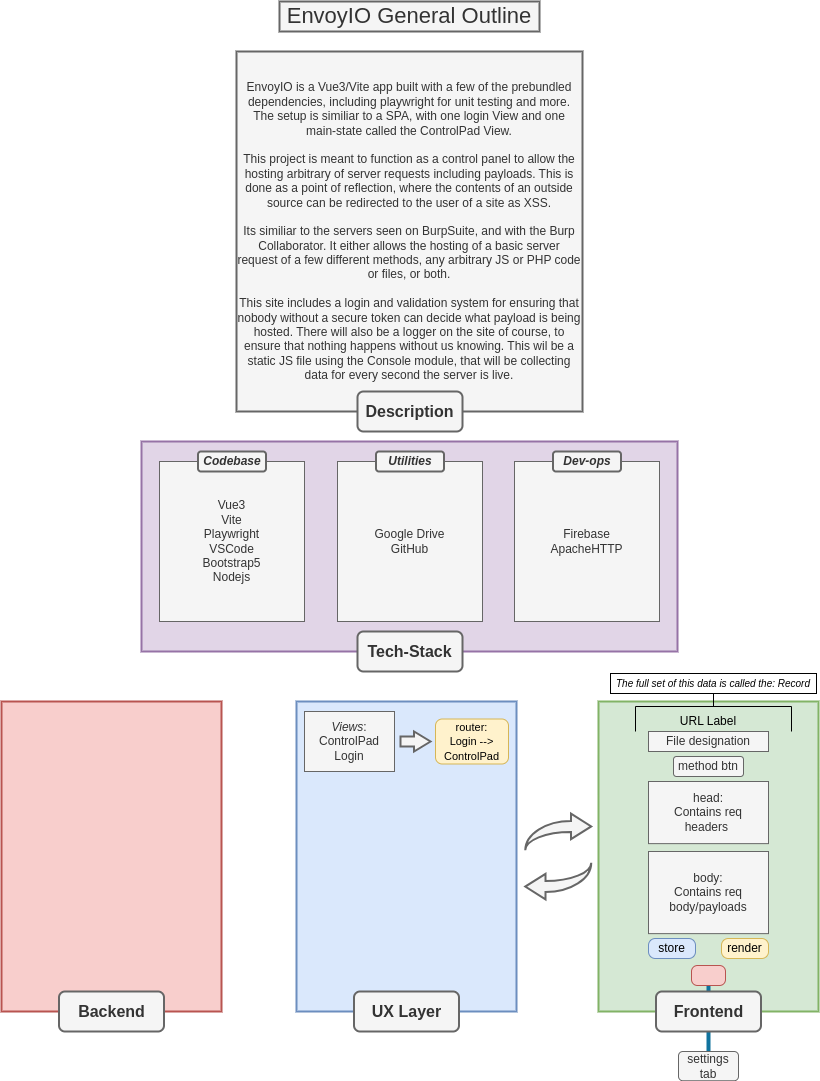

The diagram above was exported from draw.io. Its source (the exported page's mxGraphModel, read from the mxfile embedded in the PNG):
<mxGraphModel dx="989" dy="539" grid="1" gridSize="10" guides="1" tooltips="1" connect="1" arrows="1" fold="1" page="1" pageScale="1" pageWidth="850" pageHeight="1100" math="0" shadow="0">
  <root>
    <mxCell id="0" />
    <mxCell id="1" parent="0" />
    <mxCell id="7OhZIWOCHXsMC1Y83Lnj-1" value="&lt;font style=&quot;font-size: 22px;&quot;&gt;EnvoyIO General Outline&lt;/font&gt;" style="text;html=1;strokeColor=#666666;fillColor=#f5f5f5;align=center;verticalAlign=middle;whiteSpace=wrap;rounded=0;strokeWidth=2;fontColor=#333333;" parent="1" vertex="1">
      <mxGeometry x="295" y="10" width="260" height="30" as="geometry" />
    </mxCell>
    <mxCell id="cLF5dDZhn0GZuxAAT1Pr-30" value="EnvoyIO is a Vue3/Vite app built with a few of the prebundled dependencies, including playwright for unit testing and more. The setup is similiar to a SPA, with one login View and one main-state called the ControlPad View.&lt;br&gt;&lt;br&gt;This project is meant to function as a control panel to allow the hosting arbitrary of server requests including payloads. This is done as a point of reflection, where the contents of an outside source can be redirected to the user of a site as XSS.&lt;br&gt;&lt;br&gt;Its similiar to the servers seen on BurpSuite, and with the Burp Collaborator. It either allows the hosting of a basic server request of a few different methods, any arbitrary JS or PHP code or files, or both.&lt;br&gt;&lt;br&gt;This site includes a login and validation system for ensuring that nobody without a secure token can decide what payload is being hosted. There will also be a logger on the site of course, to ensure that nothing happens without us knowing. This wil be a static JS file using the Console module, that will be collecting data for every second the server is live." style="rounded=0;whiteSpace=wrap;html=1;strokeWidth=2;fillColor=#f5f5f5;strokeColor=#666666;container=0;fontColor=#333333;" parent="1" vertex="1">
      <mxGeometry x="252" y="60" width="346" height="360" as="geometry" />
    </mxCell>
    <mxCell id="cLF5dDZhn0GZuxAAT1Pr-31" value="&lt;span style=&quot;font-size: 16px;&quot;&gt;&lt;b&gt;Description&lt;/b&gt;&lt;/span&gt;" style="rounded=1;whiteSpace=wrap;html=1;strokeWidth=2;fillColor=#f5f5f5;fontColor=#333333;strokeColor=#666666;container=0;" parent="1" vertex="1">
      <mxGeometry x="373" y="400" width="105" height="40" as="geometry" />
    </mxCell>
    <mxCell id="cLF5dDZhn0GZuxAAT1Pr-36" value="" style="rounded=0;whiteSpace=wrap;html=1;strokeWidth=2;fillColor=#e1d5e7;strokeColor=#9673a6;container=0;" parent="1" vertex="1">
      <mxGeometry x="157" y="450" width="536" height="210" as="geometry" />
    </mxCell>
    <mxCell id="cLF5dDZhn0GZuxAAT1Pr-37" value="&lt;span style=&quot;font-size: 16px;&quot;&gt;&lt;b&gt;Tech-Stack&lt;/b&gt;&lt;/span&gt;" style="rounded=1;whiteSpace=wrap;html=1;strokeWidth=2;fillColor=#f5f5f5;fontColor=#333333;strokeColor=#666666;container=0;" parent="1" vertex="1">
      <mxGeometry x="373" y="640" width="105" height="40" as="geometry" />
    </mxCell>
    <mxCell id="cLF5dDZhn0GZuxAAT1Pr-39" value="Vue3&lt;br&gt;Vite&lt;br&gt;Playwright&lt;br&gt;VSCode&lt;br&gt;Bootstrap5&lt;br&gt;Nodejs" style="rounded=0;whiteSpace=wrap;html=1;fillColor=#f5f5f5;fontColor=#333333;strokeColor=#666666;" parent="1" vertex="1">
      <mxGeometry x="175" y="470" width="145" height="160" as="geometry" />
    </mxCell>
    <mxCell id="cLF5dDZhn0GZuxAAT1Pr-40" value="Google Drive&lt;br&gt;GitHub" style="rounded=0;whiteSpace=wrap;html=1;fillColor=#f5f5f5;fontColor=#333333;strokeColor=#666666;" parent="1" vertex="1">
      <mxGeometry x="353" y="470" width="145" height="160" as="geometry" />
    </mxCell>
    <mxCell id="cLF5dDZhn0GZuxAAT1Pr-41" value="Firebase&lt;br&gt;ApacheHTTP" style="rounded=0;whiteSpace=wrap;html=1;fillColor=#f5f5f5;fontColor=#333333;strokeColor=#666666;" parent="1" vertex="1">
      <mxGeometry x="530" y="470" width="145" height="160" as="geometry" />
    </mxCell>
    <mxCell id="cLF5dDZhn0GZuxAAT1Pr-42" value="&lt;b&gt;&lt;i&gt;Codebase&lt;/i&gt;&lt;/b&gt;" style="rounded=1;whiteSpace=wrap;html=1;strokeWidth=2;fillColor=#f5f5f5;fontColor=#333333;strokeColor=#666666;container=0;" parent="1" vertex="1">
      <mxGeometry x="213.5" y="460" width="68" height="20" as="geometry" />
    </mxCell>
    <mxCell id="cLF5dDZhn0GZuxAAT1Pr-43" value="&lt;b&gt;&lt;i&gt;Utilities&lt;/i&gt;&lt;/b&gt;" style="rounded=1;whiteSpace=wrap;html=1;strokeWidth=2;fillColor=#f5f5f5;fontColor=#333333;strokeColor=#666666;container=0;" parent="1" vertex="1">
      <mxGeometry x="391.5" y="460" width="68" height="20" as="geometry" />
    </mxCell>
    <mxCell id="cLF5dDZhn0GZuxAAT1Pr-44" value="&lt;b&gt;&lt;i&gt;Dev-ops&lt;/i&gt;&lt;/b&gt;" style="rounded=1;whiteSpace=wrap;html=1;strokeWidth=2;fillColor=#f5f5f5;fontColor=#333333;strokeColor=#666666;container=0;" parent="1" vertex="1">
      <mxGeometry x="568.5" y="460" width="68" height="20" as="geometry" />
    </mxCell>
    <mxCell id="cLF5dDZhn0GZuxAAT1Pr-5" value="" style="rounded=0;whiteSpace=wrap;html=1;strokeWidth=2;fillColor=#dae8fc;strokeColor=#6c8ebf;container=0;" parent="1" vertex="1">
      <mxGeometry x="312" y="710" width="220" height="310" as="geometry" />
    </mxCell>
    <mxCell id="cLF5dDZhn0GZuxAAT1Pr-6" value="&lt;span style=&quot;font-size: 16px;&quot;&gt;&lt;b&gt;UX Layer&lt;/b&gt;&lt;/span&gt;" style="rounded=1;whiteSpace=wrap;html=1;strokeWidth=2;fillColor=#f5f5f5;fontColor=#333333;strokeColor=#666666;" parent="1" vertex="1">
      <mxGeometry x="369.5" y="1000" width="105" height="40" as="geometry" />
    </mxCell>
    <mxCell id="cLF5dDZhn0GZuxAAT1Pr-1" value="" style="rounded=0;whiteSpace=wrap;html=1;strokeWidth=2;fillColor=#f8cecc;strokeColor=#b85450;container=0;" parent="1" vertex="1">
      <mxGeometry x="17" y="710" width="220" height="310" as="geometry" />
    </mxCell>
    <mxCell id="cLF5dDZhn0GZuxAAT1Pr-2" value="&lt;span style=&quot;font-size: 16px;&quot;&gt;&lt;b&gt;Backend&lt;/b&gt;&lt;/span&gt;" style="rounded=1;whiteSpace=wrap;html=1;strokeWidth=2;fillColor=#f5f5f5;fontColor=#333333;strokeColor=#666666;container=0;" parent="1" vertex="1">
      <mxGeometry x="74.5" y="1000" width="105" height="40" as="geometry" />
    </mxCell>
    <mxCell id="cLF5dDZhn0GZuxAAT1Pr-7" value="" style="rounded=0;whiteSpace=wrap;html=1;strokeWidth=2;fillColor=#d5e8d4;strokeColor=#82b366;container=0;" parent="1" vertex="1">
      <mxGeometry x="614" y="710" width="220" height="310" as="geometry" />
    </mxCell>
    <mxCell id="cLF5dDZhn0GZuxAAT1Pr-24" value="" style="group" parent="1" vertex="1" connectable="0">
      <mxGeometry x="540.745" y="822.1386348484848" width="66" height="85.72273030303029" as="geometry" />
    </mxCell>
    <mxCell id="cLF5dDZhn0GZuxAAT1Pr-18" value="" style="html=1;shadow=0;dashed=0;align=center;verticalAlign=middle;shape=mxgraph.arrows2.jumpInArrow;dy=5.49;dx=20.26;arrowHead=25.55;direction=south;fillColor=#f5f5f5;fontColor=#333333;strokeColor=#666666;strokeWidth=2;rotation=90;flipV=0;flipH=0;" parent="cLF5dDZhn0GZuxAAT1Pr-24" vertex="1">
      <mxGeometry x="14.638634848484799" y="34.3613651515152" width="36.722730303030296" height="65.99999999999999" as="geometry" />
    </mxCell>
    <mxCell id="cLF5dDZhn0GZuxAAT1Pr-23" value="" style="html=1;shadow=0;dashed=0;align=center;verticalAlign=middle;shape=mxgraph.arrows2.jumpInArrow;dy=5.49;dx=20.26;arrowHead=25.55;direction=north;fillColor=#f5f5f5;fontColor=#333333;strokeColor=#666666;strokeWidth=2;rotation=90;flipV=0;flipH=0;" parent="cLF5dDZhn0GZuxAAT1Pr-24" vertex="1">
      <mxGeometry x="14.638634848484799" y="-14.638634848484799" width="36.722730303030296" height="65.99999999999999" as="geometry" />
    </mxCell>
    <mxCell id="cLF5dDZhn0GZuxAAT1Pr-45" value="File designation" style="rounded=0;whiteSpace=wrap;html=1;fillColor=#f5f5f5;strokeColor=#666666;fontColor=#333333;" parent="1" vertex="1">
      <mxGeometry x="664" y="740" width="120" height="20" as="geometry" />
    </mxCell>
    <mxCell id="cLF5dDZhn0GZuxAAT1Pr-49" value="head:&lt;br&gt;Contains req headers&amp;nbsp;" style="rounded=0;whiteSpace=wrap;html=1;fillColor=#f5f5f5;strokeColor=#666666;fontColor=#333333;" parent="1" vertex="1">
      <mxGeometry x="664" y="790" width="120" height="62.14" as="geometry" />
    </mxCell>
    <mxCell id="W6xTa0qFo8sA6U5gC4MF-1" value="body:&lt;br&gt;Contains req body/payloads" style="rounded=0;whiteSpace=wrap;html=1;fillColor=#f5f5f5;strokeColor=#666666;fontColor=#333333;" vertex="1" parent="1">
      <mxGeometry x="664" y="860" width="120" height="82.14" as="geometry" />
    </mxCell>
    <mxCell id="W6xTa0qFo8sA6U5gC4MF-2" value="URL Label" style="text;html=1;strokeColor=none;fillColor=none;align=center;verticalAlign=middle;whiteSpace=wrap;rounded=0;" vertex="1" parent="1">
      <mxGeometry x="694" y="720" width="60" height="20" as="geometry" />
    </mxCell>
    <mxCell id="W6xTa0qFo8sA6U5gC4MF-3" value="method btn" style="rounded=1;whiteSpace=wrap;html=1;fillColor=#f5f5f5;fontColor=#333333;strokeColor=#666666;" vertex="1" parent="1">
      <mxGeometry x="689" y="765" width="70" height="20" as="geometry" />
    </mxCell>
    <mxCell id="W6xTa0qFo8sA6U5gC4MF-15" value="" style="strokeWidth=1;html=1;shape=mxgraph.flowchart.annotation_2;align=left;labelPosition=right;pointerEvents=1;direction=south;" vertex="1" parent="1">
      <mxGeometry x="651" y="690" width="156" height="50" as="geometry" />
    </mxCell>
    <mxCell id="W6xTa0qFo8sA6U5gC4MF-17" value="&lt;font style=&quot;font-size: 10px;&quot;&gt;&lt;i&gt;The full set of this data is called the: Record&lt;/i&gt;&lt;/font&gt;" style="rounded=0;whiteSpace=wrap;html=1;" vertex="1" parent="1">
      <mxGeometry x="626" y="682" width="206" height="20" as="geometry" />
    </mxCell>
    <mxCell id="W6xTa0qFo8sA6U5gC4MF-4" value="store" style="rounded=1;whiteSpace=wrap;html=1;fillColor=#dae8fc;strokeColor=#6c8ebf;arcSize=34;" vertex="1" parent="1">
      <mxGeometry x="664" y="947" width="47" height="20" as="geometry" />
    </mxCell>
    <mxCell id="W6xTa0qFo8sA6U5gC4MF-20" value="" style="verticalLabelPosition=middle;verticalAlign=middle;html=1;shape=mxgraph.infographic.circularCallout2;dy=15;strokeColor=#10739E;labelPosition=center;align=center;fontColor=#10739E;fontStyle=1;fontSize=24;direction=east;" vertex="1" parent="1">
      <mxGeometry x="719" y="983" width="10" height="97" as="geometry" />
    </mxCell>
    <mxCell id="W6xTa0qFo8sA6U5gC4MF-7" value="" style="rounded=1;whiteSpace=wrap;html=1;fillColor=#f8cecc;strokeColor=#b85450;arcSize=30;" vertex="1" parent="1">
      <mxGeometry x="707" y="974" width="34" height="20" as="geometry" />
    </mxCell>
    <mxCell id="W6xTa0qFo8sA6U5gC4MF-19" value="settings tab" style="rounded=1;whiteSpace=wrap;html=1;fillColor=#f5f5f5;fontColor=#333333;strokeColor=#666666;" vertex="1" parent="1">
      <mxGeometry x="694" y="1060" width="60" height="29.25" as="geometry" />
    </mxCell>
    <mxCell id="cLF5dDZhn0GZuxAAT1Pr-8" value="&lt;span style=&quot;font-size: 16px;&quot;&gt;&lt;b&gt;Frontend&lt;/b&gt;&lt;/span&gt;" style="rounded=1;whiteSpace=wrap;html=1;strokeWidth=2;fillColor=#f5f5f5;fontColor=#333333;strokeColor=#666666;" parent="1" vertex="1">
      <mxGeometry x="671.5" y="1000" width="105" height="40" as="geometry" />
    </mxCell>
    <mxCell id="W6xTa0qFo8sA6U5gC4MF-22" value="render" style="rounded=1;whiteSpace=wrap;html=1;fillColor=#fff2cc;strokeColor=#d6b656;arcSize=34;" vertex="1" parent="1">
      <mxGeometry x="737" y="947" width="47" height="20" as="geometry" />
    </mxCell>
    <mxCell id="W6xTa0qFo8sA6U5gC4MF-23" value="&lt;i&gt;Views&lt;/i&gt;:&lt;br&gt;ControlPad&lt;br&gt;Login" style="rounded=0;whiteSpace=wrap;html=1;fillColor=#f5f5f5;fontColor=#333333;strokeColor=#666666;" vertex="1" parent="1">
      <mxGeometry x="320" y="720" width="90" height="60" as="geometry" />
    </mxCell>
    <mxCell id="W6xTa0qFo8sA6U5gC4MF-24" value="" style="verticalLabelPosition=bottom;verticalAlign=top;html=1;strokeWidth=2;shape=mxgraph.arrows2.arrow;dy=0.51;dx=16.48;notch=0;fillColor=#f5f5f5;fontColor=#333333;strokeColor=#666666;" vertex="1" parent="1">
      <mxGeometry x="416" y="740" width="30" height="20" as="geometry" />
    </mxCell>
    <mxCell id="W6xTa0qFo8sA6U5gC4MF-26" value="&lt;font style=&quot;font-size: 11px;&quot;&gt;router:&lt;br&gt;Login --&amp;gt;&lt;br&gt;ControlPad&lt;/font&gt;" style="rounded=1;whiteSpace=wrap;html=1;fillColor=#fff2cc;strokeColor=#d6b656;" vertex="1" parent="1">
      <mxGeometry x="451" y="727.5" width="73" height="45" as="geometry" />
    </mxCell>
  </root>
</mxGraphModel>